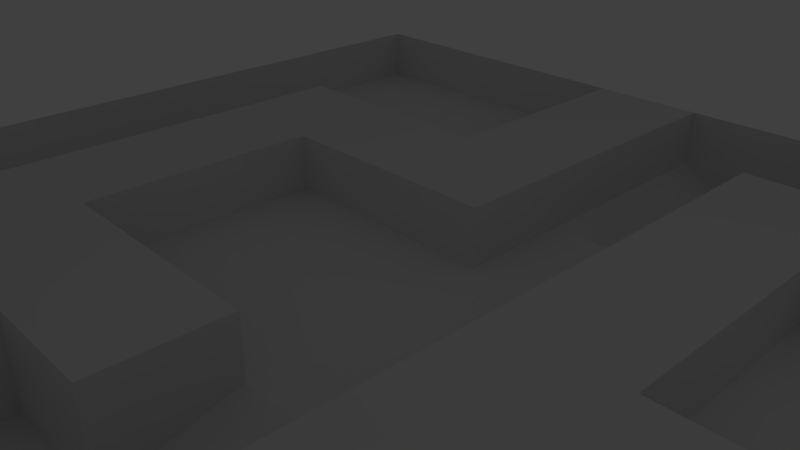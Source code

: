 # Source: Level.blend  (saved by Blender 2.78.0; exported with 4.5.12 LTS)
import bpy
from mathutils import Matrix  # noqa: F401  (used for matrix-valued properties, if any)

bpy.ops.wm.read_factory_settings(use_empty=True)
scene = bpy.context.scene
scene.name = 'Scene'

# ---- collections
col_collection_1 = bpy.data.collections.new('Collection 1'); scene.collection.children.link(col_collection_1)

# ---- world
world_world = bpy.data.worlds.new('World'); scene.world = world_world
world_world.color = (0.05088, 0.05088, 0.05088)
world_world.use_sun_shadow = False
world_world.sun_shadow_jitter_overblur = 0.0
world_world.cycles.sampling_method = 'MANUAL'

# ---- cameras
cam_camera = bpy.data.cameras.new('Camera')
cam_camera.clip_end = 100.0
cam_camera.lens = 35.0
cam_camera.sensor_width = 32.0
cam_camera.sensor_height = 18.0
cam_camera.ortho_scale = 7.314
cam_camera.dof.focus_distance = 0.0
cam_camera.dof.aperture_fstop = 128.0

# ---- lights
light_lamp = bpy.data.lights.new('Lamp', 'POINT')
light_lamp.transmission_factor = 0.0
light_lamp.cutoff_distance = 30.0
light_lamp.energy = 100.0
light_lamp.shadow_buffer_clip_start = 1.001
light_lamp.shadow_soft_size = 0.1
light_lamp.shadow_maximum_resolution = 0.006
light_lamp.use_absolute_resolution = True

# ---- meshes
me_plane_000 = bpy.data.meshes.new('Plane.000')
me_plane_000.from_pydata([(0.75, -1.0, -0.125), (1.0, -1.0, -0.125), (1.0, 0.75, -0.125), (1.0, 1.0, -0.125), (-0.75, 1.0, -0.125), (-1.0, 1.0, -0.125), (-1.0, 0.25, -0.125), (-1.0, 0.0, -0.125), (-0.25, -1.0, -0.125), (0.0, -1.0, -0.125), (1.0, -0.25, -0.125), (1.0, 0.0, -0.125), (0.25, 1.0, -0.2779), (0.0, 1.0, -0.125), (0.0, 0.75, -0.125), (0.0, -0.25, -0.125), (0.0, 0.0, -0.125), (-0.75, 0.0, -0.125), (0.25, 0.0, -0.125), (-1.0, -0.25, -0.125), (-1.0, -0.5, -0.125), (1.0, 0.25, -0.125), (1.0, 0.5, -0.125), (-0.25, 1.0, -0.125), (-0.5, 1.0, -0.125), (-1.0, 0.75, -0.125), (-1.0, 0.5, -0.125), (-0.75, -1.0, -0.125), (-0.5, -1.0, -0.125), (0.75, 1.0, -0.2779), (0.5, 1.0, -0.2779), (0.0, 0.25, -0.125), (0.0, 0.5, -0.125), (0.0, -0.75, -0.1916), (0.0, -0.5, -0.1916), (-0.25, 0.0, -0.125), (-0.5, 0.0, -0.125), (0.75, 0.0, -0.125), (0.5, 0.0, -0.125), (0.5, -0.75, -0.125), (0.5, -0.5, -0.125), (0.25, -0.5, -0.125), (0.75, -0.5, -0.125), (-0.5, -0.25, -0.125), (-0.5, -0.75, -0.125), (-0.5, -0.5, -0.125), (-0.75, -0.5, -0.125), (-0.5, 0.75, -0.125), (-0.75, 0.5, -0.125), (-0.25, 0.5, -0.125), (-0.5, 0.5, -0.125), (0.5, 0.75, -0.2779), (0.5, 0.25, -0.125), (0.5, 0.5, -0.125), (0.25, 0.5, -0.125), (0.75, 0.5, -0.125), (-1.0, -0.75, -0.125), (0.5, -1.0, -0.125), (1.0, -0.5, -0.125), (1.0, -0.75, -0.125), (0.5, -0.25, -0.125), (-0.25, -0.5, -0.1916), (-0.5, 0.25, -0.125), (0.75, 0.25, -0.125), (0.25, 0.25, -0.125), (0.25, 0.75, -0.2779), (-0.25, 0.25, -0.125), (-0.75, 0.25, -0.125), (-0.75, 0.75, -0.125), (-0.25, -0.75, -0.1916), (-0.75, -0.75, -0.125), (-0.75, -0.25, -0.125), (0.75, -0.75, -0.125), (0.25, -0.75, -0.125), (0.25, -0.25, -0.125), (0.75, -0.25, -0.125), (-0.25, -0.25, -0.125), (-0.25, 0.75, -0.125), (0.75, 0.75, -0.2779)], [], [(78, 2, 3, 29), (76, 15, 16, 35), (75, 10, 11, 37), (70, 44, 45, 46), (69, 33, 34, 61), (68, 47, 24, 4), (65, 51, 30, 12), (63, 21, 22, 55), (52, 63, 55, 53), (38, 37, 63, 52), (37, 11, 21, 63), (31, 64, 54, 32), (16, 18, 64, 31), (14, 65, 12, 13), (32, 54, 65, 14), (36, 35, 66, 62), (35, 16, 31, 66), (6, 67, 48, 26), (7, 17, 67, 6), (25, 68, 4, 5), (26, 48, 68, 25), (48, 50, 47, 68), (28, 8, 69, 44), (8, 9, 33, 69), (56, 70, 46, 20), (27, 28, 44, 70), (19, 71, 17, 7), (20, 46, 71, 19), (39, 72, 42, 40), (57, 0, 72, 39), (0, 1, 59, 72), (33, 73, 41, 34), (15, 74, 18, 16), (34, 41, 74, 15), (40, 42, 75, 60), (42, 58, 10, 75), (43, 76, 35, 36), (47, 77, 23, 24), (50, 49, 77, 47), (51, 78, 29, 30), (55, 22, 2, 78)])
_uv = me_plane_000.uv_layers.new(name='UVMap')
_uv.uv.foreach_set('vector', [0.6932, 0.7156, 0.808, 0.7158, 0.8078, 0.8138, 0.693, 0.8136, 0.3007, 0.3044, 0.3987, 0.3048, 0.3984, 0.4027, 0.3004, 0.4024, 0.7069, 0.3271, 0.8048, 0.3279, 0.804, 0.4259, 0.706, 0.4251, 0.1051, 0.107, 0.2031, 0.107, 0.2031, 0.205, 0.1051, 0.2049, 0.2973, 0.1069, 0.3951, 0.1059, 0.3957, 0.2034, 0.3029, 0.2047, 0.105, 0.6947, 0.2029, 0.6947, 0.2029, 0.7927, 0.1049, 0.7926, 0.4973, 0.7153, 0.5952, 0.7154, 0.5951, 0.8134, 0.4971, 0.8132, 0.7052, 0.523, 0.8031, 0.5238, 0.8023, 0.6218, 0.7044, 0.6209, 0.6073, 0.5222, 0.7052, 0.523, 0.7044, 0.6209, 0.6064, 0.6201, 0.6081, 0.4242, 0.706, 0.4251, 0.7052, 0.523, 0.6073, 0.5222, 0.706, 0.4251, 0.804, 0.4259, 0.8031, 0.5238, 0.7052, 0.523, 0.398, 0.5007, 0.496, 0.501, 0.4956, 0.5989, 0.3977, 0.5986, 0.3984, 0.4027, 0.4963, 0.403, 0.496, 0.501, 0.398, 0.5007, 0.3825, 0.7151, 0.4973, 0.7153, 0.4971, 0.8132, 0.3823, 0.813, 0.3977, 0.5986, 0.4956, 0.5989, 0.4973, 0.7153, 0.3825, 0.7151, 0.2025, 0.402, 0.3004, 0.4024, 0.3001, 0.5003, 0.2021, 0.5, 0.3004, 0.4024, 0.3984, 0.4027, 0.398, 0.5007, 0.3001, 0.5003, 0.007073, 0.4988, 0.105, 0.4988, 0.105, 0.5967, 0.007046, 0.5967, 0.0071, 0.4008, 0.105, 0.4008, 0.105, 0.4988, 0.007073, 0.4988, 0.00702, 0.6947, 0.105, 0.6947, 0.1049, 0.7926, 0.006993, 0.7926, 0.007046, 0.5967, 0.105, 0.5967, 0.105, 0.6947, 0.00702, 0.6947, 0.105, 0.5967, 0.2029, 0.5968, 0.2029, 0.6947, 0.105, 0.6947, 0.2031, 0.009073, 0.2962, 0.008782, 0.2973, 0.1069, 0.2031, 0.107, 0.2962, 0.008782, 0.3955, 0.007841, 0.3951, 0.1059, 0.2973, 0.1069, 0.007179, 0.107, 0.1051, 0.107, 0.1051, 0.2049, 0.007153, 0.2049, 0.1052, 0.009046, 0.2031, 0.009073, 0.2031, 0.107, 0.1051, 0.107, 0.007126, 0.3029, 0.1051, 0.3029, 0.105, 0.4008, 0.0071, 0.4008, 0.007153, 0.2049, 0.1051, 0.2049, 0.1051, 0.3029, 0.007126, 0.3029, 0.6106, 0.1304, 0.7085, 0.1312, 0.7077, 0.2292, 0.6098, 0.2283, 0.6114, 0.03244, 0.7094, 0.03327, 0.7085, 0.1312, 0.6106, 0.1304, 0.7094, 0.03327, 0.8073, 0.0341, 0.8065, 0.132, 0.7085, 0.1312, 0.3951, 0.1059, 0.4987, 0.1122, 0.497, 0.2071, 0.3957, 0.2034, 0.3987, 0.3048, 0.4966, 0.3051, 0.4963, 0.403, 0.3984, 0.4027, 0.3957, 0.2034, 0.497, 0.2071, 0.4966, 0.3051, 0.3987, 0.3048, 0.6098, 0.2283, 0.7077, 0.2292, 0.7069, 0.3271, 0.6089, 0.3263, 0.7077, 0.2292, 0.8056, 0.23, 0.8048, 0.3279, 0.7069, 0.3271, 0.2028, 0.3041, 0.3007, 0.3044, 0.3004, 0.4024, 0.2025, 0.402, 0.2029, 0.6947, 0.3009, 0.6947, 0.3008, 0.7927, 0.2029, 0.7927, 0.2029, 0.5968, 0.3009, 0.5968, 0.3009, 0.6947, 0.2029, 0.6947, 0.5952, 0.7154, 0.6932, 0.7156, 0.693, 0.8136, 0.5951, 0.8134, 0.7044, 0.6209, 0.8023, 0.6218, 0.808, 0.7158, 0.6932, 0.7156])
me_plane_000.use_remesh_preserve_volume = False
me_plane_000.use_remesh_preserve_attributes = False
me_plane_000.use_mirror_vertex_groups = False
me_plane_000.update()
me_plane_001 = bpy.data.meshes.new('Plane.001')
me_plane_001.from_pydata([(-1.0, -1.0, 0.0), (1.0, -1.0, 0.0), (-1.0, 1.0, 0.0), (1.0, 1.0, 0.0), (-1.0, 0.0, 0.0), (0.0, -1.0, 0.0), (1.0, 0.0, 0.0), (0.0, 1.0, 0.0), (-1.0, -0.5, 0.0), (0.5, -1.0, 0.0), (1.0, 0.5, 0.0), (-0.5, 1.0, 0.0), (-1.0, 0.5, 0.0), (-0.5, -1.0, 0.0), (1.0, -0.5, 0.0), (0.5, 1.0, 0.0), (0.0, 0.5, 0.0), (0.0, -0.5, 0.0), (-0.5, 0.0, 0.0), (0.5, 0.0, 0.0), (0.5, -0.5, 0.0), (-0.5, -0.5, 0.0), (-0.5, 0.5, 0.0), (0.5, 0.5, 0.0), (-1.0, -0.75, 0.0), (0.75, -1.0, 0.0), (1.0, 0.75, 0.0), (-0.75, 1.0, 0.0), (-1.0, 0.25, 0.0), (-0.25, -1.0, 0.0), (1.0, -0.25, 0.0), (0.25, 1.0, 0.0), (0.0, 0.75, 0.0), (0.0, -0.25, 0.0), (-0.75, 0.0, 0.0), (0.25, 0.0, 0.0), (-1.0, -0.25, 0.0), (0.25, -1.0, 0.0), (1.0, 0.25, 0.0), (-0.25, 1.0, 0.0), (-1.0, 0.75, 0.0), (-0.75, -1.0, 0.0), (1.0, -0.75, 0.0), (0.75, 1.0, 0.0), (0.0, 0.25, 0.0), (0.0, -0.75, 0.0), (0.75, 0.0, 0.0), (0.5, -0.25, 0.0), (0.5, -0.75, 0.0), (0.25, -0.5, 0.0), (0.75, -0.5, 0.0), (-0.5, -0.25, 0.0), (-0.5, -0.75, 0.0), (-0.75, -0.5, 0.0), (-0.25, -0.5, 0.0), (-0.5, 0.25, 0.0), (-0.75, 0.5, 0.0), (-0.25, 0.5, 0.0), (0.5, 0.75, 0.0), (0.5, 0.25, 0.0), (0.25, 0.5, 0.0), (0.75, 0.5, 0.0), (0.25, 0.25, 0.0), (0.25, 0.75, 0.0), (-0.25, 0.25, 0.0), (-0.75, 0.25, 0.0), (-0.25, -0.75, 0.0), (-0.75, -0.75, 0.0), (-0.75, -0.25, 0.0), (0.75, -0.75, 0.0), (0.25, -0.75, 0.0), (0.25, -0.25, 0.0), (0.75, -0.25, 0.0), (-0.25, -0.25, 0.0), (-0.25, 0.75, 0.0), (0.75, 0.75, 0.0), (0.75, -1.0, -0.125), (1.0, -1.0, -0.125), (1.0, 0.75, -0.125), (1.0, 1.0, -0.125), (-0.75, 1.0, -0.125), (-1.0, 1.0, -0.125), (-1.0, 0.25, -0.125), (-1.0, 0.0, -0.125), (-0.25, -1.0, -0.125), (0.0, -1.0, -0.125), (1.0, -0.25, -0.125), (1.0, 0.0, -0.125), (0.25, 1.0, -0.2779), (0.0, 1.0, -0.125), (0.0, 0.75, -0.125), (0.0, -0.25, -0.125), (-0.75, 0.0, -0.125), (0.25, 0.0, -0.125), (-1.0, -0.25, -0.125), (-1.0, -0.5, -0.125), (1.0, 0.25, -0.125), (1.0, 0.5, -0.125), (-0.25, 1.0, -0.125), (-0.5, 1.0, -0.125), (-1.0, 0.75, -0.125), (-1.0, 0.5, -0.125), (-0.75, -1.0, -0.125), (-0.5, -1.0, -0.125), (0.75, 1.0, -0.2779), (0.5, 1.0, -0.2779), (0.0, 0.25, -0.125), (0.0, 0.5, -0.125), (0.0, -0.75, -0.1916), (0.0, -0.5, -0.1916), (-0.5, 0.0, -0.125), (0.75, 0.0, -0.125), (0.5, 0.0, -0.125), (0.5, -0.75, -0.125), (0.5, -0.5, -0.125), (0.25, -0.5, -0.125), (0.75, -0.5, -0.125), (-0.5, -0.25, -0.125), (-0.5, -0.75, -0.125), (-0.5, -0.5, -0.125), (-0.75, -0.5, -0.125), (-0.75, 0.5, -0.125), (-0.25, 0.5, -0.125), (-0.5, 0.5, -0.125), (0.5, 0.75, -0.2779), (0.5, 0.25, -0.125), (0.5, 0.5, -0.125), (0.25, 0.5, -0.125), (0.75, 0.5, -0.125), (-1.0, -0.75, -0.125), (0.5, -1.0, -0.125), (1.0, -0.5, -0.125), (1.0, -0.75, -0.125), (0.5, -0.25, -0.125), (-0.25, -0.5, -0.1916), (-0.5, 0.25, -0.125), (0.25, 0.25, -0.125), (0.25, 0.75, -0.2779), (-0.25, 0.25, -0.125), (-0.75, 0.25, -0.125), (-0.25, -0.75, -0.1916), (-0.75, -0.75, -0.125), (-0.75, -0.25, -0.125), (0.75, -0.75, -0.125), (0.25, -0.75, -0.125), (0.25, -0.25, -0.125), (0.75, -0.25, -0.125), (-0.25, -0.25, -0.125), (-0.25, 0.75, -0.125), (0.75, 0.75, -0.2779)], [], [(58, 75, 149, 124), (74, 32, 7, 39), (23, 59, 125, 126), (60, 63, 137, 127), (71, 47, 19, 35), (70, 48, 20, 49), (69, 42, 14, 50), (68, 51, 18, 34), (75, 61, 128, 149), (22, 57, 122, 123), (5, 45, 108, 85), (65, 55, 22, 56), (64, 44, 16, 57), (53, 68, 142, 120), (62, 59, 23, 60), (7, 32, 90, 89), (68, 34, 92, 142), (31, 7, 89, 88), (3, 43, 104, 79), (35, 62, 136, 93), (30, 6, 87, 86), (35, 19, 59, 62), (57, 74, 148, 122), (1, 42, 132, 77), (60, 23, 58, 63), (55, 64, 57, 22), (62, 60, 127, 136), (24, 67, 141, 129), (29, 5, 85, 84), (74, 39, 98, 148), (34, 18, 55, 65), (67, 41, 102, 141), (28, 4, 83, 82), (73, 33, 91, 147), (52, 66, 54, 21), (2, 40, 100, 81), (27, 2, 81, 80), (51, 73, 147, 117), (0, 41, 67, 24), (52, 21, 119, 118), (26, 3, 79, 78), (18, 51, 117, 110), (53, 21, 51, 68), (6, 38, 96, 87), (66, 52, 118, 140), (25, 1, 77, 76), (4, 36, 94, 83), (5, 37, 70, 45), (37, 9, 48, 70), (54, 66, 140, 134), (72, 47, 133, 146), (49, 20, 47, 71), (47, 72, 46, 19), (20, 48, 113, 114), (59, 19, 112, 125), (46, 72, 146, 111), (21, 54, 73, 51), (54, 17, 33, 73), (19, 46, 111, 112), (33, 17, 109, 91), (57, 16, 32, 74), (32, 16, 107, 90), (23, 61, 75, 58), (56, 22, 123, 121), (69, 50, 116, 143), (47, 20, 114, 133), (36, 8, 95, 94), (63, 58, 124, 137), (48, 9, 130, 113), (61, 23, 126, 128), (8, 24, 129, 95), (38, 10, 97, 96), (42, 69, 143, 132), (50, 14, 131, 116), (9, 25, 76, 130), (39, 11, 99, 98), (70, 49, 115, 144), (64, 55, 135, 138), (10, 26, 78, 97), (40, 12, 101, 100), (44, 64, 138, 106), (11, 27, 80, 99), (41, 13, 103, 102), (45, 70, 144, 108), (65, 56, 121, 139), (21, 53, 120, 119), (12, 28, 82, 101), (34, 65, 139, 92), (17, 54, 134, 109), (13, 29, 84, 103), (43, 15, 105, 104), (71, 35, 93, 145), (14, 30, 86, 131), (16, 44, 106, 107), (49, 71, 145, 115), (55, 18, 110, 135), (15, 31, 88, 105)])
_uv = me_plane_001.uv_layers.new(name='UVMap')
_uv.uv.foreach_set('vector', [0.797, 0.5, 0.797, 0.6, 0.6842, 0.6, 0.6842, 0.5, 0.203, 0.6, 0.3045, 0.6, 0.3045, 0.7, 0.203, 0.7, 0.2537, 0.7, 0.2537, 0.8, 0.203, 0.8, 0.203, 0.7, 0.5714, 0.1, 0.5714, 0.0, 0.6842, 0.0, 0.6222, 0.1, 0.5047, 0.4274, 0.4046, 0.411, 0.4213, 0.3124, 0.5214, 0.3288, 0.4713, 0.6247, 0.3712, 0.6083, 0.3879, 0.5096, 0.488, 0.5261, 0.3045, 0.7398, 0.4059, 0.7398, 0.4059, 0.8398, 0.3045, 0.8398, 4.839e-08, 0.2, 0.1015, 0.2, 0.1015, 0.3, 2.42e-08, 0.3, 0.1015, 0.8112, 0.0, 0.8112, 0.0, 0.7612, 0.1015, 0.7, 0.9493, 0.5, 0.9493, 0.6, 0.8985, 0.6, 0.8985, 0.5, 0.8985, 0.7, 0.8985, 0.6, 0.9763, 0.6, 0.9493, 0.7, 0.0, 0.4, 0.1015, 0.4, 0.1015, 0.5, 0.0, 0.5, 0.203, 0.4, 0.3045, 0.4, 0.3045, 0.5, 0.203, 0.5, 0.8985, 0.4, 0.8985, 0.3, 0.9493, 0.3, 0.9493, 0.4, 0.538, 0.2302, 0.4379, 0.2137, 0.4546, 0.1151, 0.5547, 0.1315, 0.7744, 0.6, 0.7744, 0.7, 0.7236, 0.7, 0.7236, 0.6, 0.8985, 0.3, 0.8985, 0.2, 0.9493, 0.2, 0.9493, 0.3, 0.6842, 0.1, 0.6842, 3.775e-09, 0.735, 0.0, 0.797, 0.1, 0.6842, 0.4, 0.6842, 0.3, 0.797, 0.3, 0.735, 0.4, 0.5714, 0.3, 0.5714, 0.2, 0.6222, 0.2, 0.6222, 0.3, 0.8478, 0.5, 0.8478, 0.4, 0.8985, 0.4, 0.8985, 0.5, 0.5214, 0.3288, 0.4213, 0.3124, 0.4379, 0.2137, 0.538, 0.2302, 0.797, 0.9, 0.797, 0.8, 0.8478, 0.8, 0.8478, 0.9, 0.6222, 1.0, 0.6222, 0.9, 0.6729, 0.9, 0.6729, 1.0, 0.5547, 0.1315, 0.4546, 0.1151, 0.4713, 0.01644, 0.5714, 0.03288, 0.1015, 0.4, 0.203, 0.4, 0.203, 0.5, 0.1015, 0.5, 0.5714, 0.2, 0.5714, 0.1, 0.6222, 0.1, 0.6222, 0.2, 0.9763, 0.8, 0.9763, 0.9, 0.9256, 0.9, 0.9256, 0.8, 0.6729, 0.7, 0.6729, 0.6, 0.7236, 0.6, 0.7236, 0.7, 0.797, 0.8, 0.797, 0.7, 0.8478, 0.7, 0.8478, 0.8, 2.42e-08, 0.3, 0.1015, 0.3, 0.1015, 0.4, 0.0, 0.4, 0.1522, 1.0, 0.1522, 0.9, 0.203, 0.9, 0.203, 1.0, 0.797, 0.4, 0.797, 0.3, 0.8478, 0.3, 0.8478, 0.4, 0.1015, 0.8, 0.1015, 0.7, 0.1522, 0.7, 0.1522, 0.8, 0.1015, 0.0, 0.203, 0.0, 0.203, 0.1, 0.1015, 0.1, 0.797, 0.7, 0.797, 0.6, 0.8478, 0.6, 0.8478, 0.7, 0.6729, 0.8, 0.6729, 0.9, 0.6222, 0.9, 0.6222, 0.8, 0.1015, 0.9, 0.1015, 0.8, 0.1522, 0.8, 0.1522, 0.9, 0.4567, 0.7398, 0.5582, 0.7398, 0.5582, 0.8398, 0.4567, 0.8398, 0.203, 1.0, 0.203, 0.9, 0.2537, 0.9, 0.2537, 1.0, 0.8478, 0.1, 0.8478, 0.0, 0.8985, 0.0, 0.8985, 0.1, 0.4059, 0.8398, 0.4059, 0.7398, 0.4567, 0.7398, 0.4567, 0.8398, 4.839e-08, 0.1, 0.1015, 0.1, 0.1015, 0.2, 4.839e-08, 0.2, 0.8478, 0.4, 0.8478, 0.3, 0.8985, 0.3, 0.8985, 0.4, 0.3045, 0.9398, 0.3045, 0.8398, 0.3552, 0.8398, 0.3823, 0.9398, 0.8985, 0.7, 0.8985, 0.8, 0.8478, 0.8, 0.8478, 0.7, 0.797, 0.3, 0.797, 0.2, 0.8478, 0.2, 0.8478, 0.3, 0.5547, 0.7398, 0.4546, 0.7234, 0.4713, 0.6247, 0.5714, 0.6412, 0.4546, 0.7234, 0.3545, 0.7069, 0.3712, 0.6083, 0.4713, 0.6247, 2.823e-08, 0.9112, 0.0, 0.8112, 0.0778, 0.8112, 0.0778, 0.9112, 1.0, 0.2, 1.0, 0.3, 0.9493, 0.3, 0.9493, 0.2, 0.488, 0.5261, 0.3879, 0.5096, 0.4046, 0.411, 0.5047, 0.4274, 0.4046, 0.411, 0.3045, 0.3946, 0.3211, 0.2959, 0.4213, 0.3124, 0.6222, 0.7, 0.6222, 0.8, 0.5714, 0.8, 0.5714, 0.7, 0.2537, 0.8, 0.2537, 0.9, 0.203, 0.9, 0.203, 0.8, 0.9493, 0.4, 0.9493, 0.3, 1.0, 0.3, 1.0, 0.4, 0.1015, 0.1, 0.203, 0.1, 0.203, 0.2, 0.1015, 0.2, 0.203, 0.1, 0.3045, 0.1, 0.3045, 0.2, 0.203, 0.2, 0.9493, 0.5, 0.9493, 0.4, 1.0, 0.4, 1.0, 0.5, 0.9763, 0.7, 0.9763, 0.8, 0.8985, 0.8, 0.9256, 0.7, 0.203, 0.5, 0.3045, 0.5, 0.3045, 0.6, 0.203, 0.6, 0.7744, 0.7, 0.7744, 0.8, 0.7236, 0.8, 0.7236, 0.7, 0.4546, 0.1151, 0.3545, 0.09864, 0.3712, 0.0, 0.4713, 0.01644, 0.9493, 0.4, 0.9493, 0.5, 0.8985, 0.5, 0.8985, 0.4, 0.9493, 0.2, 0.9493, 0.1, 1.0, 0.1, 1.0, 0.2, 0.6222, 0.6, 0.6222, 0.7, 0.5714, 0.7, 0.5714, 0.6, 0.797, 0.2, 0.797, 0.1, 0.8478, 0.1, 0.8478, 0.2, 0.797, 0.4, 0.797, 0.5, 0.6842, 0.5, 0.6842, 0.4, 0.6222, 0.8, 0.6222, 0.9, 0.5714, 0.9, 0.5714, 0.8, 1.0, 0.5, 1.0, 0.6, 0.9493, 0.6, 0.9493, 0.5, 0.797, 0.1, 0.797, 0.0, 0.8478, 2.384e-08, 0.8478, 0.1, 0.8478, 0.3, 0.8478, 0.2, 0.8985, 0.2, 0.8985, 0.3, 1.0, 0.0, 1.0, 0.1, 0.9493, 0.1, 0.9493, 0.0, 0.6222, 0.9, 0.6222, 1.0, 0.5714, 1.0, 0.5714, 0.9, 0.8985, 0.6, 0.8985, 0.7, 0.8478, 0.7, 0.8478, 0.6, 0.6729, 0.6, 0.6729, 0.7, 0.6222, 0.7, 0.6222, 0.6, 0.5714, 0.6, 0.5714, 0.5, 0.6222, 0.5, 0.6222, 0.6, 0.203, 0.8, 0.203, 0.9, 0.1522, 0.9, 0.1522, 0.8, 0.8478, 0.2, 0.8478, 0.1, 0.8985, 0.1, 0.8985, 0.2, 0.797, 0.6, 0.797, 0.5, 0.8478, 0.5, 0.8478, 0.6, 0.203, 0.7, 0.203, 0.8, 0.1522, 0.8, 0.1522, 0.7, 0.6729, 0.7, 0.6729, 0.8, 0.6222, 0.8, 0.6222, 0.7, 0.6729, 0.9, 0.6729, 0.8, 0.7236, 0.8, 0.7236, 0.9, 0.4567, 0.9398, 0.4567, 0.8398, 0.5074, 0.8398, 0.5345, 0.9398, 0.8985, 0.1, 0.8985, 0.0, 0.9493, 0.0, 0.9493, 0.1, 0.1522, 0.9, 0.1522, 1.0, 0.1015, 1.0, 0.1015, 0.9, 0.797, 0.5, 0.797, 0.4, 0.8478, 0.4, 0.8478, 0.5, 0.8985, 0.2, 0.8985, 0.1, 0.9493, 0.1, 0.9493, 0.2, 0.9256, 0.8, 0.9256, 0.9, 0.8478, 0.9, 0.8478, 0.8, 0.6729, 0.8, 0.6729, 0.7, 0.7236, 0.7, 0.7236, 0.8, 0.6842, 0.3, 0.6842, 0.2, 0.797, 0.2, 0.797, 0.3, 0.5714, 0.4, 0.5714, 0.3, 0.6222, 0.3, 0.6222, 0.4, 0.8478, 0.6, 0.8478, 0.5, 0.8985, 0.5, 0.8985, 0.6, 0.7744, 0.8, 0.7744, 0.9, 0.7236, 0.9, 0.7236, 0.8, 0.5714, 0.5, 0.5714, 0.4, 0.6222, 0.4, 0.6222, 0.5, 0.4059, 0.9398, 0.4059, 0.8398, 0.4567, 0.8398, 0.4567, 0.9398, 0.6842, 0.2, 0.6842, 0.1, 0.797, 0.1, 0.797, 0.2])
me_plane_001.use_remesh_preserve_volume = False
me_plane_001.use_remesh_preserve_attributes = False
me_plane_001.use_mirror_vertex_groups = False
me_plane_001.update()

# ---- objects
ob_plane_001 = bpy.data.objects.new('Plane.001', me_plane_000)
ob_plane = bpy.data.objects.new('Plane', me_plane_001)
ob_lamp = bpy.data.objects.new('Lamp', light_lamp)
ob_camera = bpy.data.objects.new('Camera', cam_camera)

# ---- transforms, parenting, visibility, modifiers, constraints
ob_plane_001.location = (-0.847, 4.158, 3.842)
ob_plane_001.scale = (32.0, 32.0, 32.0)
ob_plane_001.lineart.crease_threshold = 0.0
ob_plane.location = (-0.847, 4.158, 3.842)
ob_plane.scale = (32.0, 32.0, 32.0)
ob_plane.lineart.crease_threshold = 0.0
ob_lamp.location = (15.45, 8.13, 27.46)
ob_lamp.rotation_euler = (0.6503, 0.05522, 1.866)
ob_lamp.scale = (4.0, 4.0, 4.0)
ob_lamp.lock_rotations_4d = False
ob_lamp.empty_display_type = 'ARROWS'
ob_lamp.color = (0.0, 0.0, 0.0, 0.0)
ob_lamp.lineart.crease_threshold = 0.0
ob_camera.location = (29.07, -21.92, 25.22)
ob_camera.rotation_euler = (1.109, 0.0, 0.8149)
ob_camera.scale = (4.0, 4.0, 4.0)
ob_camera.lock_rotations_4d = False
ob_camera.empty_display_type = 'ARROWS'
ob_camera.color = (0.0, 0.0, 0.0, 0.0)
ob_camera.display_type = 'WIRE'
ob_camera.lineart.crease_threshold = 0.0

# ---- collection membership
col_collection_1.objects.link(ob_plane_001)
col_collection_1.objects.link(ob_plane)
col_collection_1.objects.link(ob_lamp)
col_collection_1.objects.link(ob_camera)

# ---- scene / render settings (as saved in the file)
scene.camera = ob_camera
scene.frame_start = 1; scene.frame_end = 250; scene.frame_set(1)
scene.render.engine = 'BLENDER_EEVEE_NEXT'
scene.render.resolution_percentage = 50
scene.render.dither_intensity = 0.0
scene.cycles.use_denoising = False
scene.cycles.samples = 128
scene.cycles.sampling_pattern = 'TABULATED_SOBOL'
scene.cycles.light_sampling_threshold = 0.0
scene.cycles.use_adaptive_sampling = False
scene.cycles.use_light_tree = False
scene.cycles.blur_glossy = 0.0
scene.cycles.sample_clamp_indirect = 0.0
scene.view_settings.view_transform = 'Standard'
bpy.context.view_layer.update()
